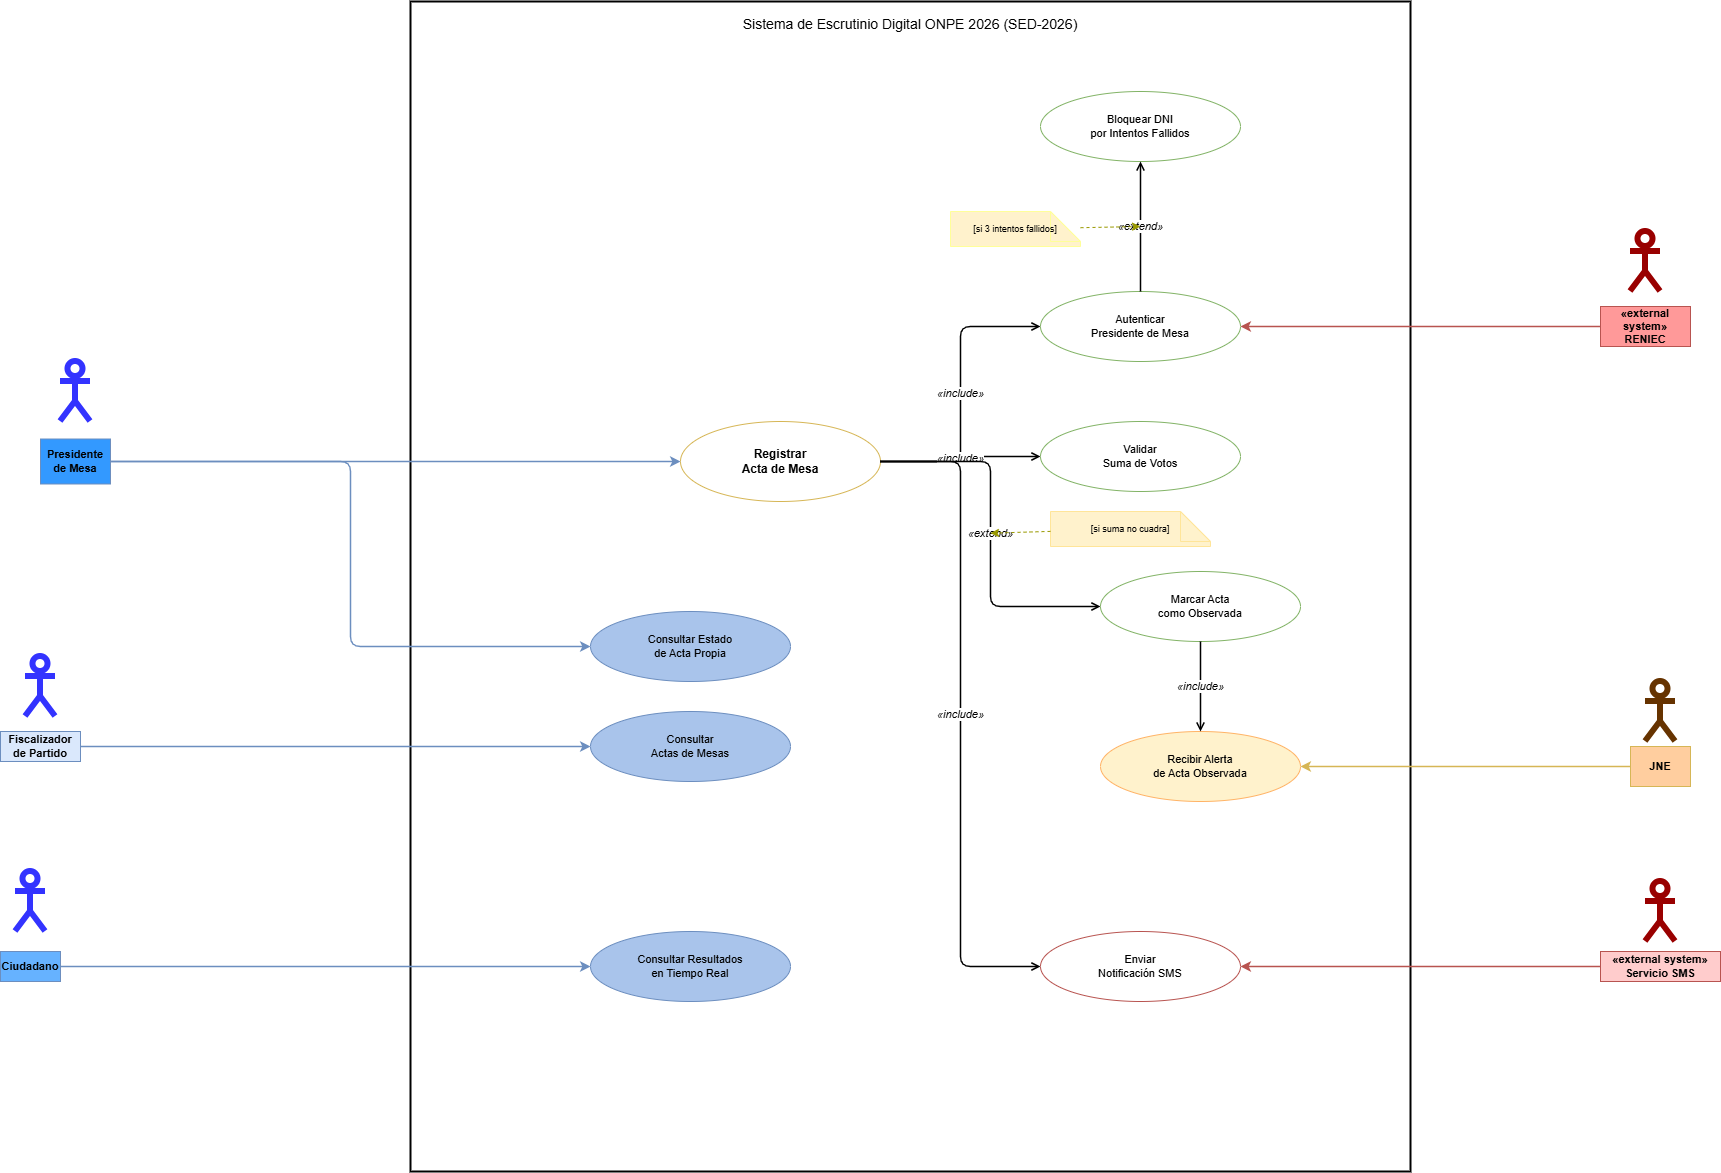

The diagram above was exported from draw.io. Its source (the exported page's mxGraphModel, read from the mxfile embedded in the PNG):
<mxGraphModel dx="3349" dy="2644" grid="1" gridSize="10" guides="1" tooltips="1" connect="1" arrows="1" fold="1" page="1" pageScale="1" pageWidth="827" pageHeight="1169" math="0" shadow="0">
  <root>
    <mxCell id="0" />
    <mxCell id="1" parent="0" />
    <mxCell id="2" parent="1" style="shape=rectangle;whiteSpace=wrap;html=1;              fillColor=none;strokeColor=#000000;strokeWidth=2;              fontStyle=1;fontSize=14;verticalAlign=top;spacingTop=8;              rounded=0;" value="Sistema de Escrutinio Digital ONPE 2026 (SED-2026)" vertex="1">
      <mxGeometry height="1170" width="1000" x="320" y="-130" as="geometry" />
    </mxCell>
    <mxCell id="10" parent="1" style="shape=mxgraph.uml.actor;whiteSpace=wrap;html=1;              fillColor=#dae8fc;strokeColor=#6c8ebf;fontSize=11;fontStyle=1;fillColor=#3399FF;" value="Presidente&#10;de Mesa" vertex="1">
      <mxGeometry height="45" width="70" x="-50" y="307.5" as="geometry" />
    </mxCell>
    <mxCell id="11" parent="1" style="shape=mxgraph.uml.actor;whiteSpace=wrap;html=1;              fillColor=#dae8fc;strokeColor=#6c8ebf;fontSize=11;fontStyle=1;fillColor=#dae8fc;" value="Fiscalizador&#10;de Partido" vertex="1">
      <mxGeometry height="30" width="80" x="-90" y="600" as="geometry" />
    </mxCell>
    <mxCell id="12" parent="1" style="shape=mxgraph.uml.actor;whiteSpace=wrap;html=1;              fillColor=#dae8fc;strokeColor=#6c8ebf;fontSize=11;fontStyle=1;fillColor=#66B2FF;" value="Ciudadano" vertex="1">
      <mxGeometry height="30" width="60" x="-90" y="820" as="geometry" />
    </mxCell>
    <mxCell id="13" parent="1" style="shape=mxgraph.uml.actor;whiteSpace=wrap;html=1;              fillColor=#ffe6cc;strokeColor=#d6b656;fontSize=11;fontStyle=1;fillColor=#FFCE9F;" value="JNE" vertex="1">
      <mxGeometry height="40" width="60" x="1540" y="615" as="geometry" />
    </mxCell>
    <mxCell id="14" parent="1" style="shape=mxgraph.uml.actor;whiteSpace=wrap;html=1;              fillColor=#f8cecc;strokeColor=#b85450;fontSize=11;fontStyle=1;fillColor=#FF9999;" value="«external system»&#10;RENIEC" vertex="1">
      <mxGeometry height="40" width="90" x="1510" y="175" as="geometry" />
    </mxCell>
    <mxCell id="15" parent="1" style="shape=mxgraph.uml.actor;whiteSpace=wrap;html=1;              fillColor=#f8cecc;strokeColor=#b85450;fontSize=11;fontStyle=1;fillColor=#FFCCCC;" value="«external system»&#10;Servicio SMS" vertex="1">
      <mxGeometry height="30" width="120" x="1510" y="820" as="geometry" />
    </mxCell>
    <mxCell id="20" parent="1" style="ellipse;whiteSpace=wrap;html=1;              fillColor=#fff2cc;strokeColor=#d6b656;fontSize=12;fontStyle=1;              strokeWidth=2;" value="Registrar&#10;Acta de Mesa" vertex="1">
      <mxGeometry height="80" width="200" x="590" y="290" as="geometry" />
    </mxCell>
    <mxCell id="21" parent="1" style="ellipse;whiteSpace=wrap;html=1;              fillColor=#d5e8d4;strokeColor=#82b366;fontSize=11;" value="Autenticar&#10;Presidente de Mesa" vertex="1">
      <mxGeometry height="70" width="200" x="950" y="160" as="geometry" />
    </mxCell>
    <mxCell id="22" parent="1" style="ellipse;whiteSpace=wrap;html=1;              fillColor=#d5e8d4;strokeColor=#82b366;fontSize=11;" value="Bloquear DNI&#10;por Intentos Fallidos" vertex="1">
      <mxGeometry height="70" width="200" x="950" y="-40" as="geometry" />
    </mxCell>
    <mxCell id="23" parent="1" style="ellipse;whiteSpace=wrap;html=1;              fillColor=#d5e8d4;strokeColor=#82b366;fontSize=11;" value="Validar&#10;Suma de Votos" vertex="1">
      <mxGeometry height="70" width="200" x="950" y="290" as="geometry" />
    </mxCell>
    <mxCell id="24" parent="1" style="ellipse;whiteSpace=wrap;html=1;              fillColor=#d5e8d4;strokeColor=#82b366;fontSize=11;" value="Marcar Acta&#10;como Observada" vertex="1">
      <mxGeometry height="70" width="200" x="1010" y="440" as="geometry" />
    </mxCell>
    <mxCell id="25" parent="1" style="ellipse;whiteSpace=wrap;html=1;              fillColor=#ffe6cc;strokeColor=#FFB366;fontSize=11;fillColor=#FFF2CC;" value="Recibir Alerta&#10;de Acta Observada" vertex="1">
      <mxGeometry height="70" width="200" x="1010" y="600" as="geometry" />
    </mxCell>
    <mxCell id="26" parent="1" style="ellipse;whiteSpace=wrap;html=1;              fillColor=#f8cecc;strokeColor=#b85450;fontSize=11;" value="Enviar&#10;Notificación SMS" vertex="1">
      <mxGeometry height="70" width="200" x="950" y="800" as="geometry" />
    </mxCell>
    <mxCell id="27" parent="1" style="ellipse;whiteSpace=wrap;html=1;              fillColor=#dae8fc;strokeColor=#6c8ebf;fontSize=11;fillColor=#A9C4EB;" value="Consultar Estado&#10;de Acta Propia" vertex="1">
      <mxGeometry height="70" width="200" x="500" y="480" as="geometry" />
    </mxCell>
    <mxCell id="28" parent="1" style="ellipse;whiteSpace=wrap;html=1;              fillColor=#dae8fc;strokeColor=#6c8ebf;fontSize=11;fillColor=#A9C4EB;" value="Consultar&#10;Actas de Mesas" vertex="1">
      <mxGeometry height="70" width="200" x="500" y="580" as="geometry" />
    </mxCell>
    <mxCell id="29" parent="1" style="ellipse;whiteSpace=wrap;html=1;              fillColor=#dae8fc;strokeColor=#6c8ebf;fontSize=11;fillColor=#A9C4EB;" value="Consultar Resultados&#10;en Tiempo Real" vertex="1">
      <mxGeometry height="70" width="200" x="500" y="800" as="geometry" />
    </mxCell>
    <mxCell id="50" edge="1" parent="1" source="10" style="edgeStyle=orthogonalEdgeStyle;html=1;exitX=1;exitY=0.5;entryX=0;entryY=0.5;strokeColor=#6c8ebf;strokeWidth=1.5;" target="20">
      <mxGeometry relative="1" as="geometry" />
    </mxCell>
    <mxCell id="51" edge="1" parent="1" source="10" style="edgeStyle=orthogonalEdgeStyle;html=1;exitX=1;exitY=0.5;entryX=0;entryY=0.5;strokeColor=#6c8ebf;strokeWidth=1.5;" target="27">
      <mxGeometry relative="1" as="geometry" />
    </mxCell>
    <mxCell id="52" edge="1" parent="1" source="11" style="edgeStyle=orthogonalEdgeStyle;html=1;exitX=1;exitY=0.5;entryX=0;entryY=0.5;strokeColor=#6c8ebf;strokeWidth=1.5;" target="28">
      <mxGeometry relative="1" as="geometry" />
    </mxCell>
    <mxCell id="53" edge="1" parent="1" source="12" style="edgeStyle=orthogonalEdgeStyle;html=1;exitX=1;exitY=0.5;entryX=0;entryY=0.5;strokeColor=#6c8ebf;strokeWidth=1.5;" target="29">
      <mxGeometry relative="1" as="geometry" />
    </mxCell>
    <mxCell id="54" edge="1" parent="1" source="13" style="edgeStyle=orthogonalEdgeStyle;html=1;exitX=0;exitY=0.5;entryX=1;entryY=0.5;strokeColor=#d6b656;strokeWidth=1.5;" target="25">
      <mxGeometry relative="1" as="geometry" />
    </mxCell>
    <mxCell id="55" edge="1" parent="1" source="14" style="edgeStyle=orthogonalEdgeStyle;html=1;exitX=0;exitY=0.5;entryX=1;entryY=0.5;strokeColor=#b85450;strokeWidth=1.5;" target="21">
      <mxGeometry relative="1" as="geometry" />
    </mxCell>
    <mxCell id="56" edge="1" parent="1" source="15" style="edgeStyle=orthogonalEdgeStyle;html=1;exitX=0;exitY=0.5;entryX=1;entryY=0.5;strokeColor=#b85450;strokeWidth=1.5;" target="26">
      <mxGeometry relative="1" as="geometry" />
    </mxCell>
    <mxCell id="60" edge="1" parent="1" source="20" style="edgeStyle=orthogonalEdgeStyle;html=1;              dashed=1;endArrow=open;endFill=0;              strokeColor=#82b366;strokeWidth=1.5;              fontSize=10;fontStyle=2;              exitX=1;exitY=0.3;entryX=0;entryY=0.5;" target="21" value="«include»">
      <mxGeometry relative="1" as="geometry" />
    </mxCell>
    <mxCell id="61" edge="1" parent="1" source="20" style="edgeStyle=orthogonalEdgeStyle;html=1;              dashed=1;endArrow=open;endFill=0;              strokeColor=#82b366;strokeWidth=1.5;              fontSize=10;fontStyle=2;              exitX=1;exitY=0.5;entryX=0;entryY=0.5;" target="23" value="«include»">
      <mxGeometry relative="1" as="geometry" />
    </mxCell>
    <mxCell id="62" edge="1" parent="1" source="20" style="edgeStyle=orthogonalEdgeStyle;html=1;              dashed=1;endArrow=open;endFill=0;              strokeColor=#82b366;strokeWidth=1.5;              fontSize=10;fontStyle=2;              exitX=1;exitY=0.8;entryX=0;entryY=0.5;" target="26" value="«include»">
      <mxGeometry relative="1" as="geometry" />
    </mxCell>
    <mxCell id="63" edge="1" parent="1" source="21" style="edgeStyle=orthogonalEdgeStyle;html=1;              dashed=1;endArrow=open;endFill=0;              strokeColor=#d6b656;strokeWidth=1.5;              fontSize=10;fontStyle=2;              exitX=0.5;exitY=0;entryX=0.5;entryY=1;" target="22" value="«extend»">
      <mxGeometry relative="1" as="geometry" />
    </mxCell>
    <mxCell id="64" edge="1" parent="1" source="20" style="edgeStyle=orthogonalEdgeStyle;html=1;              dashed=1;endArrow=open;endFill=0;              strokeColor=#d6b656;strokeWidth=1.5;              fontSize=10;fontStyle=2;              exitX=1;exitY=0.7;entryX=0;entryY=0.5;" target="24" value="«extend»">
      <mxGeometry relative="1" as="geometry" />
    </mxCell>
    <mxCell id="65" edge="1" parent="1" source="24" style="edgeStyle=orthogonalEdgeStyle;html=1;              dashed=1;endArrow=open;endFill=0;              strokeColor=#82b366;strokeWidth=1.5;              fontSize=10;fontStyle=2;              exitX=0.5;exitY=1;entryX=0.5;entryY=0;" target="25" value="«include»">
      <mxGeometry relative="1" as="geometry" />
    </mxCell>
    <mxCell id="70" parent="1" style="shape=note;whiteSpace=wrap;html=1;              fillColor=#ffffc0;strokeColor=#FFFF99;fontSize=9;              size=10;fillColor=#FFF2CC;" value="[si 3 intentos fallidos]" vertex="1">
      <mxGeometry height="35" width="130" x="860" y="80" as="geometry" />
    </mxCell>
    <mxCell id="71" edge="1" parent="1" source="70" style="edgeStyle=none;html=1;dashed=1;strokeColor=#999900;fontSize=9;" target="63">
      <mxGeometry relative="1" as="geometry" />
    </mxCell>
    <mxCell id="72" parent="1" style="shape=note;whiteSpace=wrap;html=1;              fillColor=#ffffc0;strokeColor=#FFE599;fontSize=9;              size=10;fillColor=#FFF2CC;" value="[si suma no cuadra]" vertex="1">
      <mxGeometry height="35" width="160" x="960" y="380" as="geometry" />
    </mxCell>
    <mxCell id="73" edge="1" parent="1" source="72" style="edgeStyle=none;html=1;dashed=1;strokeColor=#999900;fontSize=9;" target="64">
      <mxGeometry relative="1" as="geometry" />
    </mxCell>
    <mxCell id="goFg0pTkVIN8-GD0Jc-N-83" parent="1" style="shape=umlActor;verticalLabelPosition=bottom;verticalAlign=top;html=1;outlineConnect=0;strokeWidth=6;strokeColor=#3333FF;" value="" vertex="1">
      <mxGeometry height="60" width="30" x="-30" y="230" as="geometry" />
    </mxCell>
    <mxCell id="goFg0pTkVIN8-GD0Jc-N-86" parent="1" style="shape=umlActor;verticalLabelPosition=bottom;verticalAlign=top;html=1;outlineConnect=0;strokeWidth=6;strokeColor=#3333FF;" value="" vertex="1">
      <mxGeometry height="60" width="30" x="-65" y="525" as="geometry" />
    </mxCell>
    <mxCell id="goFg0pTkVIN8-GD0Jc-N-87" parent="1" style="shape=umlActor;verticalLabelPosition=bottom;verticalAlign=top;html=1;outlineConnect=0;strokeWidth=6;strokeColor=#3333FF;" value="" vertex="1">
      <mxGeometry height="60" width="30" x="-75" y="740" as="geometry" />
    </mxCell>
    <mxCell id="goFg0pTkVIN8-GD0Jc-N-88" parent="1" style="shape=umlActor;verticalLabelPosition=bottom;verticalAlign=top;html=1;outlineConnect=0;strokeWidth=6;strokeColor=#990000;" value="" vertex="1">
      <mxGeometry height="60" width="30" x="1540" y="100" as="geometry" />
    </mxCell>
    <mxCell id="goFg0pTkVIN8-GD0Jc-N-89" parent="1" style="shape=umlActor;verticalLabelPosition=bottom;verticalAlign=top;html=1;outlineConnect=0;strokeWidth=6;strokeColor=#990000;" value="" vertex="1">
      <mxGeometry height="60" width="30" x="1555" y="750" as="geometry" />
    </mxCell>
    <mxCell id="goFg0pTkVIN8-GD0Jc-N-90" parent="1" style="shape=umlActor;verticalLabelPosition=bottom;verticalAlign=top;html=1;outlineConnect=0;strokeWidth=6;strokeColor=#663300;" value="" vertex="1">
      <mxGeometry height="60" width="30" x="1555" y="550" as="geometry" />
    </mxCell>
  </root>
</mxGraphModel>